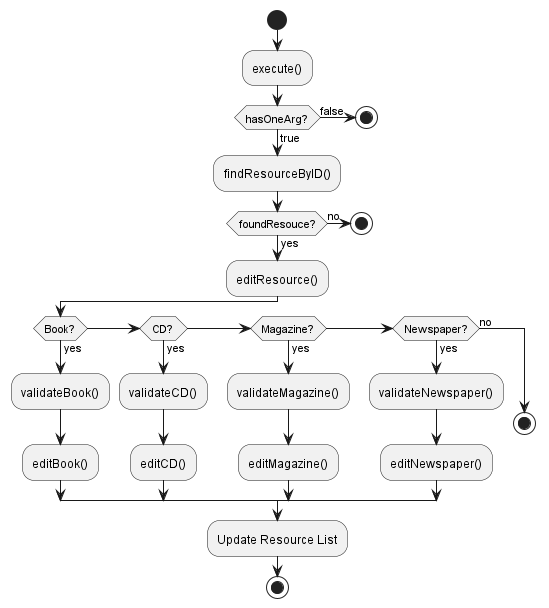

The diagram above was rendered by PlantUML. Its source (embedded in the PNG):
@startuml
'https://plantuml.com/activity-diagram-beta

start
:execute();
if (hasOneArg?) then (true)
  :findResourceByID();
  if (foundResouce?) then (yes)
     :editResource();

     if (Book?) then (yes)
        :validateBook();
        :editBook();

     else if (CD?) then (yes)
        :validateCD();
        :editCD();
     else if (Magazine?) then (yes)
        :validateMagazine();
        :editMagazine();
     else if (Newspaper?) then (yes)
        :validateNewspaper();
        :editNewspaper();
     else (no)
       stop
     endif
  :Update Resource List;
  stop

  else (no)
     stop


  endif


else (false)
  stop



endif



@enduml